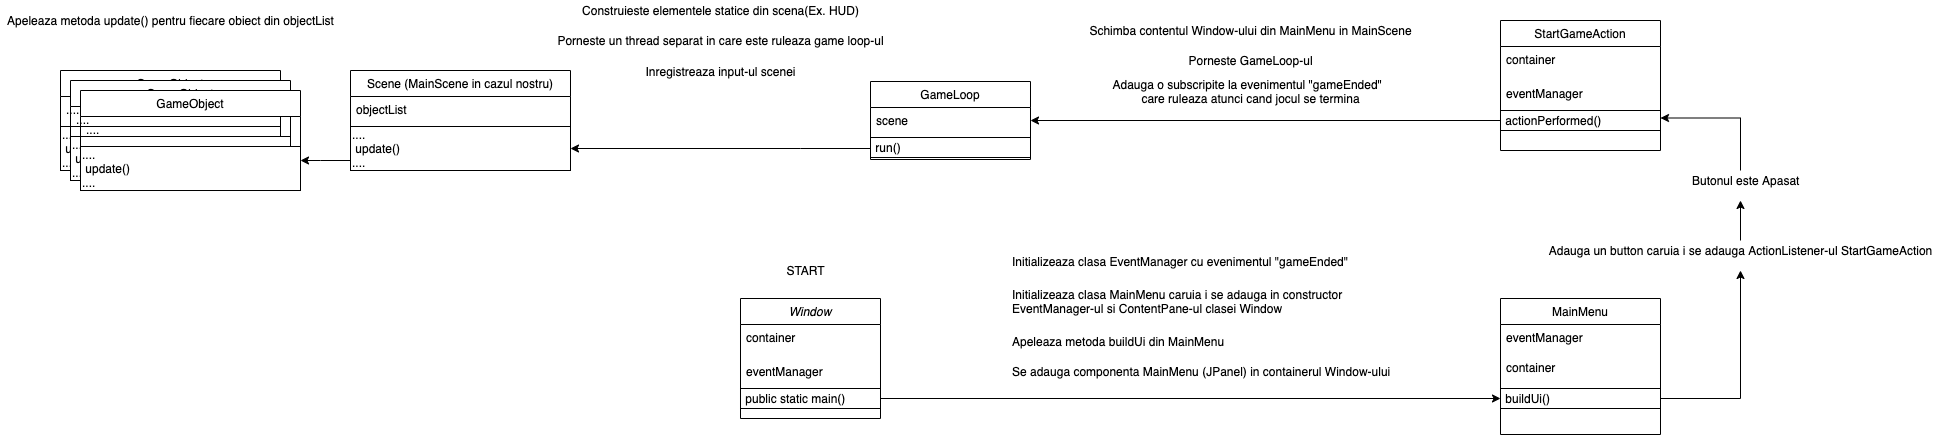

The diagram above was exported from draw.io. Its source (the exported page's mxGraphModel, read from the mxfile embedded in the PNG):
<mxGraphModel dx="3720" dy="1162" grid="1" gridSize="10" guides="1" tooltips="1" connect="1" arrows="1" fold="1" page="1" pageScale="1" pageWidth="827" pageHeight="1169" math="0" shadow="0">
  <root>
    <mxCell id="WIyWlLk6GJQsqaUBKTNV-0" />
    <mxCell id="WIyWlLk6GJQsqaUBKTNV-1" parent="WIyWlLk6GJQsqaUBKTNV-0" />
    <mxCell id="zkfFHV4jXpPFQw0GAbJ--0" value="Window" style="swimlane;fontStyle=2;align=center;verticalAlign=top;childLayout=stackLayout;horizontal=1;startSize=26;horizontalStack=0;resizeParent=1;resizeLast=0;collapsible=1;marginBottom=0;rounded=0;shadow=0;strokeWidth=1;" parent="WIyWlLk6GJQsqaUBKTNV-1" vertex="1">
      <mxGeometry x="-340" y="328" width="140" height="120" as="geometry">
        <mxRectangle x="230" y="140" width="160" height="26" as="alternateBounds" />
      </mxGeometry>
    </mxCell>
    <mxCell id="zkfFHV4jXpPFQw0GAbJ--3" value="container" style="text;align=left;verticalAlign=top;spacingLeft=4;spacingRight=4;overflow=hidden;rotatable=0;points=[[0,0.5],[1,0.5]];portConstraint=eastwest;rounded=0;shadow=0;html=0;" parent="zkfFHV4jXpPFQw0GAbJ--0" vertex="1">
      <mxGeometry y="26" width="140" height="34" as="geometry" />
    </mxCell>
    <mxCell id="zyycUb_gPAFlgy-nitAt-20" value="eventManager" style="text;align=left;verticalAlign=top;spacingLeft=4;spacingRight=4;overflow=hidden;rotatable=0;points=[[0,0.5],[1,0.5]];portConstraint=eastwest;rounded=0;shadow=0;html=0;" vertex="1" parent="zkfFHV4jXpPFQw0GAbJ--0">
      <mxGeometry y="60" width="140" height="30" as="geometry" />
    </mxCell>
    <mxCell id="zyycUb_gPAFlgy-nitAt-16" value="&lt;span&gt;&amp;nbsp;public static main()&lt;/span&gt;" style="rounded=0;whiteSpace=wrap;html=1;align=left;" vertex="1" parent="zkfFHV4jXpPFQw0GAbJ--0">
      <mxGeometry y="90" width="140" height="20" as="geometry" />
    </mxCell>
    <mxCell id="zkfFHV4jXpPFQw0GAbJ--17" value="MainMenu" style="swimlane;fontStyle=0;align=center;verticalAlign=top;childLayout=stackLayout;horizontal=1;startSize=26;horizontalStack=0;resizeParent=1;resizeLast=0;collapsible=1;marginBottom=0;rounded=0;shadow=0;strokeWidth=1;" parent="WIyWlLk6GJQsqaUBKTNV-1" vertex="1">
      <mxGeometry x="420" y="328" width="160" height="136" as="geometry">
        <mxRectangle x="550" y="140" width="160" height="26" as="alternateBounds" />
      </mxGeometry>
    </mxCell>
    <mxCell id="zyycUb_gPAFlgy-nitAt-27" value="eventManager" style="text;align=left;verticalAlign=top;spacingLeft=4;spacingRight=4;overflow=hidden;rotatable=0;points=[[0,0.5],[1,0.5]];portConstraint=eastwest;rounded=0;shadow=0;html=0;" vertex="1" parent="zkfFHV4jXpPFQw0GAbJ--17">
      <mxGeometry y="26" width="160" height="30" as="geometry" />
    </mxCell>
    <mxCell id="zyycUb_gPAFlgy-nitAt-26" value="container" style="text;align=left;verticalAlign=top;spacingLeft=4;spacingRight=4;overflow=hidden;rotatable=0;points=[[0,0.5],[1,0.5]];portConstraint=eastwest;rounded=0;shadow=0;html=0;" vertex="1" parent="zkfFHV4jXpPFQw0GAbJ--17">
      <mxGeometry y="56" width="160" height="34" as="geometry" />
    </mxCell>
    <mxCell id="zyycUb_gPAFlgy-nitAt-31" value="&lt;span&gt;&amp;nbsp;buildUi()&lt;/span&gt;" style="rounded=0;whiteSpace=wrap;html=1;align=left;" vertex="1" parent="zkfFHV4jXpPFQw0GAbJ--17">
      <mxGeometry y="90" width="160" height="20" as="geometry" />
    </mxCell>
    <mxCell id="zyycUb_gPAFlgy-nitAt-2" value="Initializeaza clasa EventManager cu evenimentul &quot;gameEnded&quot;&amp;nbsp;" style="text;html=1;resizable=0;points=[];;align=left;verticalAlign=middle;labelBackgroundColor=none;rounded=0;shadow=0;strokeWidth=1;fontSize=12;" vertex="1" connectable="0" parent="WIyWlLk6GJQsqaUBKTNV-1">
      <mxGeometry x="-70" y="290" as="geometry" />
    </mxCell>
    <mxCell id="zyycUb_gPAFlgy-nitAt-3" value="Initializeaza clasa MainMenu caruia i se adauga in constructor &lt;br&gt;EventManager-ul si ContentPane-ul clasei Window" style="text;html=1;resizable=0;points=[];;align=left;verticalAlign=middle;labelBackgroundColor=none;rounded=0;shadow=0;strokeWidth=1;fontSize=12;" vertex="1" connectable="0" parent="WIyWlLk6GJQsqaUBKTNV-1">
      <mxGeometry x="-70" y="330" as="geometry" />
    </mxCell>
    <mxCell id="zyycUb_gPAFlgy-nitAt-5" value="Apeleaza metoda buildUi din MainMenu" style="text;html=1;resizable=0;points=[];;align=left;verticalAlign=middle;labelBackgroundColor=none;rounded=0;shadow=0;strokeWidth=1;fontSize=12;" vertex="1" connectable="0" parent="WIyWlLk6GJQsqaUBKTNV-1">
      <mxGeometry x="-70" y="370" as="geometry" />
    </mxCell>
    <mxCell id="zyycUb_gPAFlgy-nitAt-6" value="Se adauga componenta MainMenu (JPanel) in containerul Window-ului" style="text;html=1;resizable=0;points=[];;align=left;verticalAlign=middle;labelBackgroundColor=none;rounded=0;shadow=0;strokeWidth=1;fontSize=12;" vertex="1" connectable="0" parent="WIyWlLk6GJQsqaUBKTNV-1">
      <mxGeometry x="-70" y="400" as="geometry" />
    </mxCell>
    <mxCell id="zyycUb_gPAFlgy-nitAt-8" value="StartGameAction" style="swimlane;fontStyle=0;align=center;verticalAlign=top;childLayout=stackLayout;horizontal=1;startSize=26;horizontalStack=0;resizeParent=1;resizeLast=0;collapsible=1;marginBottom=0;rounded=0;shadow=0;strokeWidth=1;" vertex="1" parent="WIyWlLk6GJQsqaUBKTNV-1">
      <mxGeometry x="420" y="50" width="160" height="130" as="geometry">
        <mxRectangle x="550" y="140" width="160" height="26" as="alternateBounds" />
      </mxGeometry>
    </mxCell>
    <mxCell id="zyycUb_gPAFlgy-nitAt-22" value="container" style="text;align=left;verticalAlign=top;spacingLeft=4;spacingRight=4;overflow=hidden;rotatable=0;points=[[0,0.5],[1,0.5]];portConstraint=eastwest;rounded=0;shadow=0;html=0;" vertex="1" parent="zyycUb_gPAFlgy-nitAt-8">
      <mxGeometry y="26" width="160" height="34" as="geometry" />
    </mxCell>
    <mxCell id="zyycUb_gPAFlgy-nitAt-23" value="eventManager" style="text;align=left;verticalAlign=top;spacingLeft=4;spacingRight=4;overflow=hidden;rotatable=0;points=[[0,0.5],[1,0.5]];portConstraint=eastwest;rounded=0;shadow=0;html=0;" vertex="1" parent="zyycUb_gPAFlgy-nitAt-8">
      <mxGeometry y="60" width="160" height="30" as="geometry" />
    </mxCell>
    <mxCell id="zyycUb_gPAFlgy-nitAt-33" value="&amp;nbsp;actionPerformed()" style="rounded=0;whiteSpace=wrap;html=1;align=left;" vertex="1" parent="zyycUb_gPAFlgy-nitAt-8">
      <mxGeometry y="90" width="160" height="20" as="geometry" />
    </mxCell>
    <mxCell id="zyycUb_gPAFlgy-nitAt-35" style="edgeStyle=orthogonalEdgeStyle;rounded=0;orthogonalLoop=1;jettySize=auto;html=1;" edge="1" parent="WIyWlLk6GJQsqaUBKTNV-1" source="zyycUb_gPAFlgy-nitAt-16" target="zyycUb_gPAFlgy-nitAt-31">
      <mxGeometry relative="1" as="geometry" />
    </mxCell>
    <mxCell id="zyycUb_gPAFlgy-nitAt-66" style="edgeStyle=orthogonalEdgeStyle;rounded=0;orthogonalLoop=1;jettySize=auto;html=1;entryX=1;entryY=0.75;entryDx=0;entryDy=0;" edge="1" parent="WIyWlLk6GJQsqaUBKTNV-1" source="zyycUb_gPAFlgy-nitAt-37" target="zyycUb_gPAFlgy-nitAt-8">
      <mxGeometry relative="1" as="geometry">
        <Array as="points">
          <mxPoint x="660" y="148" />
        </Array>
      </mxGeometry>
    </mxCell>
    <mxCell id="zyycUb_gPAFlgy-nitAt-37" value="Butonul este Apasat" style="text;html=1;strokeColor=none;fillColor=none;align=left;verticalAlign=middle;whiteSpace=wrap;rounded=0;" vertex="1" parent="WIyWlLk6GJQsqaUBKTNV-1">
      <mxGeometry x="610" y="200" width="200" height="20" as="geometry" />
    </mxCell>
    <mxCell id="zyycUb_gPAFlgy-nitAt-38" value="GameLoop" style="swimlane;fontStyle=0;align=center;verticalAlign=top;childLayout=stackLayout;horizontal=1;startSize=26;horizontalStack=0;resizeParent=1;resizeLast=0;collapsible=1;marginBottom=0;rounded=0;shadow=0;strokeWidth=1;" vertex="1" parent="WIyWlLk6GJQsqaUBKTNV-1">
      <mxGeometry x="-210" y="111" width="160" height="78" as="geometry">
        <mxRectangle x="550" y="140" width="160" height="26" as="alternateBounds" />
      </mxGeometry>
    </mxCell>
    <mxCell id="zyycUb_gPAFlgy-nitAt-39" value="scene" style="text;align=left;verticalAlign=top;spacingLeft=4;spacingRight=4;overflow=hidden;rotatable=0;points=[[0,0.5],[1,0.5]];portConstraint=eastwest;rounded=0;shadow=0;html=0;" vertex="1" parent="zyycUb_gPAFlgy-nitAt-38">
      <mxGeometry y="26" width="160" height="30" as="geometry" />
    </mxCell>
    <mxCell id="zyycUb_gPAFlgy-nitAt-41" value="&lt;span&gt;&amp;nbsp;run()&lt;/span&gt;" style="rounded=0;whiteSpace=wrap;html=1;align=left;" vertex="1" parent="zyycUb_gPAFlgy-nitAt-38">
      <mxGeometry y="56" width="160" height="20" as="geometry" />
    </mxCell>
    <mxCell id="zyycUb_gPAFlgy-nitAt-42" style="edgeStyle=orthogonalEdgeStyle;rounded=0;orthogonalLoop=1;jettySize=auto;html=1;entryX=1;entryY=0.5;entryDx=0;entryDy=0;" edge="1" parent="WIyWlLk6GJQsqaUBKTNV-1" source="zyycUb_gPAFlgy-nitAt-33" target="zyycUb_gPAFlgy-nitAt-38">
      <mxGeometry relative="1" as="geometry" />
    </mxCell>
    <mxCell id="zyycUb_gPAFlgy-nitAt-43" value="Schimba contentul Window-ului din MainMenu in MainScene" style="text;html=1;align=center;verticalAlign=middle;resizable=0;points=[];autosize=1;" vertex="1" parent="WIyWlLk6GJQsqaUBKTNV-1">
      <mxGeometry y="50" width="340" height="20" as="geometry" />
    </mxCell>
    <mxCell id="zyycUb_gPAFlgy-nitAt-44" value="Porneste GameLoop-ul" style="text;html=1;align=center;verticalAlign=middle;resizable=0;points=[];autosize=1;" vertex="1" parent="WIyWlLk6GJQsqaUBKTNV-1">
      <mxGeometry x="100" y="80" width="140" height="20" as="geometry" />
    </mxCell>
    <mxCell id="zyycUb_gPAFlgy-nitAt-45" value="Adauga o subscripite la evenimentul &quot;gameEnded&quot;&amp;nbsp; &lt;br&gt;care ruleaza atunci cand jocul se termina" style="text;html=1;align=center;verticalAlign=middle;resizable=0;points=[];autosize=1;" vertex="1" parent="WIyWlLk6GJQsqaUBKTNV-1">
      <mxGeometry x="25" y="106" width="290" height="30" as="geometry" />
    </mxCell>
    <mxCell id="zyycUb_gPAFlgy-nitAt-46" style="edgeStyle=orthogonalEdgeStyle;rounded=0;orthogonalLoop=1;jettySize=auto;html=1;entryX=1;entryY=0.5;entryDx=0;entryDy=0;" edge="1" parent="WIyWlLk6GJQsqaUBKTNV-1" source="zyycUb_gPAFlgy-nitAt-41" target="zyycUb_gPAFlgy-nitAt-49">
      <mxGeometry relative="1" as="geometry">
        <mxPoint x="-270" y="177" as="targetPoint" />
        <Array as="points">
          <mxPoint x="-280" y="178" />
          <mxPoint x="-280" y="178" />
        </Array>
      </mxGeometry>
    </mxCell>
    <mxCell id="zyycUb_gPAFlgy-nitAt-47" value="Scene (MainScene in cazul nostru)" style="swimlane;fontStyle=0;align=center;verticalAlign=top;childLayout=stackLayout;horizontal=1;startSize=26;horizontalStack=0;resizeParent=1;resizeLast=0;collapsible=1;marginBottom=0;rounded=0;shadow=0;strokeWidth=1;" vertex="1" parent="WIyWlLk6GJQsqaUBKTNV-1">
      <mxGeometry x="-730" y="100" width="220" height="100" as="geometry">
        <mxRectangle x="550" y="140" width="160" height="26" as="alternateBounds" />
      </mxGeometry>
    </mxCell>
    <mxCell id="zyycUb_gPAFlgy-nitAt-48" value="objectList" style="text;align=left;verticalAlign=top;spacingLeft=4;spacingRight=4;overflow=hidden;rotatable=0;points=[[0,0.5],[1,0.5]];portConstraint=eastwest;rounded=0;shadow=0;html=0;" vertex="1" parent="zyycUb_gPAFlgy-nitAt-47">
      <mxGeometry y="26" width="220" height="30" as="geometry" />
    </mxCell>
    <mxCell id="zyycUb_gPAFlgy-nitAt-49" value="&lt;span&gt;....&lt;br&gt;&amp;nbsp;update()&lt;br&gt;....&lt;br&gt;&lt;/span&gt;" style="rounded=0;whiteSpace=wrap;html=1;align=left;" vertex="1" parent="zyycUb_gPAFlgy-nitAt-47">
      <mxGeometry y="56" width="220" height="44" as="geometry" />
    </mxCell>
    <mxCell id="zyycUb_gPAFlgy-nitAt-50" value="START" style="text;html=1;align=center;verticalAlign=middle;resizable=0;points=[];autosize=1;" vertex="1" parent="WIyWlLk6GJQsqaUBKTNV-1">
      <mxGeometry x="-300" y="290" width="50" height="20" as="geometry" />
    </mxCell>
    <mxCell id="zyycUb_gPAFlgy-nitAt-52" value="Porneste un thread separat in care este ruleaza game loop-ul" style="text;html=1;align=center;verticalAlign=middle;resizable=0;points=[];autosize=1;" vertex="1" parent="WIyWlLk6GJQsqaUBKTNV-1">
      <mxGeometry x="-530" y="60" width="340" height="20" as="geometry" />
    </mxCell>
    <mxCell id="zyycUb_gPAFlgy-nitAt-53" value="Construieste elementele statice din scena(Ex. HUD)" style="text;html=1;align=center;verticalAlign=middle;resizable=0;points=[];autosize=1;" vertex="1" parent="WIyWlLk6GJQsqaUBKTNV-1">
      <mxGeometry x="-505" y="30" width="290" height="20" as="geometry" />
    </mxCell>
    <mxCell id="zyycUb_gPAFlgy-nitAt-55" value="Inregistreaza input-ul scenei" style="text;html=1;align=center;verticalAlign=middle;resizable=0;points=[];autosize=1;" vertex="1" parent="WIyWlLk6GJQsqaUBKTNV-1">
      <mxGeometry x="-445" y="91" width="170" height="20" as="geometry" />
    </mxCell>
    <mxCell id="zyycUb_gPAFlgy-nitAt-61" value="Apeleaza metoda update() pentru fiecare obiect din objectList" style="text;html=1;align=center;verticalAlign=middle;resizable=0;points=[];autosize=1;" vertex="1" parent="WIyWlLk6GJQsqaUBKTNV-1">
      <mxGeometry x="-1080" y="40" width="340" height="20" as="geometry" />
    </mxCell>
    <mxCell id="zyycUb_gPAFlgy-nitAt-68" style="edgeStyle=orthogonalEdgeStyle;rounded=0;orthogonalLoop=1;jettySize=auto;html=1;" edge="1" parent="WIyWlLk6GJQsqaUBKTNV-1" source="zyycUb_gPAFlgy-nitAt-67">
      <mxGeometry relative="1" as="geometry">
        <mxPoint x="660" y="230" as="targetPoint" />
      </mxGeometry>
    </mxCell>
    <mxCell id="zyycUb_gPAFlgy-nitAt-67" value="Adauga un button caruia i se adauga ActionListener-ul StartGameAction" style="text;html=1;align=center;verticalAlign=middle;resizable=0;points=[];autosize=1;" vertex="1" parent="WIyWlLk6GJQsqaUBKTNV-1">
      <mxGeometry x="460" y="270" width="400" height="20" as="geometry" />
    </mxCell>
    <mxCell id="zyycUb_gPAFlgy-nitAt-69" style="edgeStyle=orthogonalEdgeStyle;rounded=0;orthogonalLoop=1;jettySize=auto;html=1;" edge="1" parent="WIyWlLk6GJQsqaUBKTNV-1" source="zyycUb_gPAFlgy-nitAt-31">
      <mxGeometry relative="1" as="geometry">
        <mxPoint x="660" y="300" as="targetPoint" />
      </mxGeometry>
    </mxCell>
    <mxCell id="zyycUb_gPAFlgy-nitAt-70" value="GameObject" style="swimlane;fontStyle=0;align=center;verticalAlign=top;childLayout=stackLayout;horizontal=1;startSize=26;horizontalStack=0;resizeParent=1;resizeLast=0;collapsible=1;marginBottom=0;rounded=0;shadow=0;strokeWidth=1;" vertex="1" parent="WIyWlLk6GJQsqaUBKTNV-1">
      <mxGeometry x="-1020" y="100" width="220" height="100" as="geometry">
        <mxRectangle x="550" y="140" width="160" height="26" as="alternateBounds" />
      </mxGeometry>
    </mxCell>
    <mxCell id="zyycUb_gPAFlgy-nitAt-71" value="...." style="text;align=left;verticalAlign=top;spacingLeft=4;spacingRight=4;overflow=hidden;rotatable=0;points=[[0,0.5],[1,0.5]];portConstraint=eastwest;rounded=0;shadow=0;html=0;" vertex="1" parent="zyycUb_gPAFlgy-nitAt-70">
      <mxGeometry y="26" width="220" height="30" as="geometry" />
    </mxCell>
    <mxCell id="zyycUb_gPAFlgy-nitAt-72" value="&lt;span&gt;....&lt;br&gt;&amp;nbsp;update()&lt;br&gt;....&lt;br&gt;&lt;/span&gt;" style="rounded=0;whiteSpace=wrap;html=1;align=left;" vertex="1" parent="zyycUb_gPAFlgy-nitAt-70">
      <mxGeometry y="56" width="220" height="44" as="geometry" />
    </mxCell>
    <mxCell id="zyycUb_gPAFlgy-nitAt-75" value="GameObject" style="swimlane;fontStyle=0;align=center;verticalAlign=top;childLayout=stackLayout;horizontal=1;startSize=26;horizontalStack=0;resizeParent=1;resizeLast=0;collapsible=1;marginBottom=0;rounded=0;shadow=0;strokeWidth=1;" vertex="1" parent="WIyWlLk6GJQsqaUBKTNV-1">
      <mxGeometry x="-1010" y="110" width="220" height="100" as="geometry">
        <mxRectangle x="550" y="140" width="160" height="26" as="alternateBounds" />
      </mxGeometry>
    </mxCell>
    <mxCell id="zyycUb_gPAFlgy-nitAt-76" value="...." style="text;align=left;verticalAlign=top;spacingLeft=4;spacingRight=4;overflow=hidden;rotatable=0;points=[[0,0.5],[1,0.5]];portConstraint=eastwest;rounded=0;shadow=0;html=0;" vertex="1" parent="zyycUb_gPAFlgy-nitAt-75">
      <mxGeometry y="26" width="220" height="30" as="geometry" />
    </mxCell>
    <mxCell id="zyycUb_gPAFlgy-nitAt-77" value="&lt;span&gt;....&lt;br&gt;&amp;nbsp;update()&lt;br&gt;....&lt;br&gt;&lt;/span&gt;" style="rounded=0;whiteSpace=wrap;html=1;align=left;" vertex="1" parent="zyycUb_gPAFlgy-nitAt-75">
      <mxGeometry y="56" width="220" height="44" as="geometry" />
    </mxCell>
    <mxCell id="zyycUb_gPAFlgy-nitAt-78" value="GameObject" style="swimlane;fontStyle=0;align=center;verticalAlign=top;childLayout=stackLayout;horizontal=1;startSize=26;horizontalStack=0;resizeParent=1;resizeLast=0;collapsible=1;marginBottom=0;rounded=0;shadow=0;strokeWidth=1;" vertex="1" parent="WIyWlLk6GJQsqaUBKTNV-1">
      <mxGeometry x="-1000" y="120" width="220" height="100" as="geometry">
        <mxRectangle x="550" y="140" width="160" height="26" as="alternateBounds" />
      </mxGeometry>
    </mxCell>
    <mxCell id="zyycUb_gPAFlgy-nitAt-79" value="...." style="text;align=left;verticalAlign=top;spacingLeft=4;spacingRight=4;overflow=hidden;rotatable=0;points=[[0,0.5],[1,0.5]];portConstraint=eastwest;rounded=0;shadow=0;html=0;" vertex="1" parent="zyycUb_gPAFlgy-nitAt-78">
      <mxGeometry y="26" width="220" height="30" as="geometry" />
    </mxCell>
    <mxCell id="zyycUb_gPAFlgy-nitAt-80" value="&lt;span&gt;....&lt;br&gt;&amp;nbsp;update()&lt;br&gt;....&lt;br&gt;&lt;/span&gt;" style="rounded=0;whiteSpace=wrap;html=1;align=left;" vertex="1" parent="zyycUb_gPAFlgy-nitAt-78">
      <mxGeometry y="56" width="220" height="44" as="geometry" />
    </mxCell>
    <mxCell id="zyycUb_gPAFlgy-nitAt-81" style="edgeStyle=orthogonalEdgeStyle;rounded=0;orthogonalLoop=1;jettySize=auto;html=1;" edge="1" parent="WIyWlLk6GJQsqaUBKTNV-1" source="zyycUb_gPAFlgy-nitAt-49" target="zyycUb_gPAFlgy-nitAt-80">
      <mxGeometry relative="1" as="geometry">
        <Array as="points">
          <mxPoint x="-760" y="190" />
          <mxPoint x="-760" y="190" />
        </Array>
      </mxGeometry>
    </mxCell>
  </root>
</mxGraphModel>